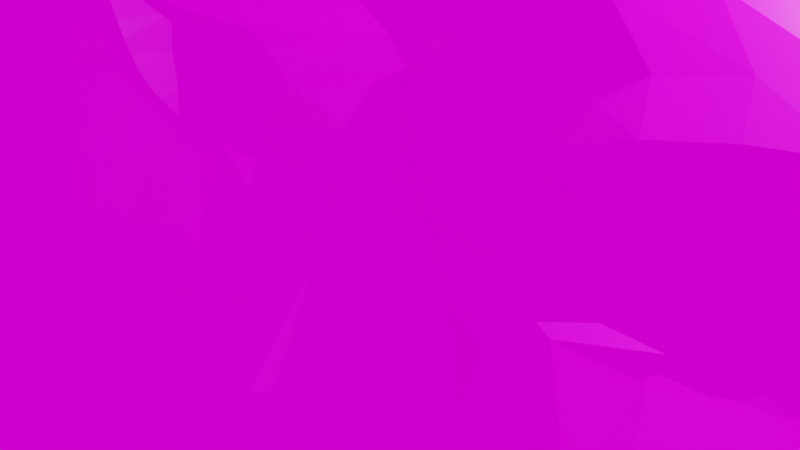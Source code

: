 # Source: TestMask_v3_prettygood2_final.blend  (saved by Blender 2.90.8; exported with 4.5.12 LTS)
import bpy
from mathutils import Matrix  # noqa: F401  (used for matrix-valued properties, if any)

bpy.ops.wm.read_factory_settings(use_empty=True)
scene = bpy.context.scene
scene.name = 'Scene'

# ---- collections
col_collection = bpy.data.collections.new('Collection'); scene.collection.children.link(col_collection)

# ---- images (referenced by path relative to the original .blend; pixels are not part of the script)
import os
ASSET_DIR = os.environ.get("B2B_ASSET_DIR", "")  # directory of the original .blend (textures are referenced by path, not embedded)
HERE = os.path.dirname(os.path.abspath(__file__))  # packed textures are extracted next to this script under _unpacked/

def load_image(name, relpath, width, height, colorspace="sRGB"):
    """Load a texture the original file referenced (path relative to the .blend, or extracted next to this script)."""
    p = next((c for c in (os.path.join(HERE, relpath), os.path.join(ASSET_DIR, relpath)) if relpath and os.path.exists(c)), "")
    if p:
        img = bpy.data.images.load(p, check_existing=True)
        img.name = name
    else:  # same state as the original file: an image datablock whose file is absent (Cycles renders it pink)
        img = bpy.data.images.new(name, width, height)
        img.source = "FILE"
        img.filepath = "//" + (relpath or name)
    img.colorspace_settings.name = colorspace
    return img
img_image_001 = load_image('Image.001', 'mask2.png', 1024, 1024, 'sRGB')

# ---- materials (node trees are filled in below, after node groups)
mat_material = bpy.data.materials.new('Material')
mat_material.alpha_threshold = 0.0
mat_material.use_transparent_shadow = False
mat_material.line_color = (0.0, 0.0, 0.0, 1.0)
mat_material_001 = bpy.data.materials.new('Material.001')
mat_material_001.use_transparent_shadow = False
mat_material_001.preview_render_type = 'FLAT'

# ---- material node trees
mat_material.use_nodes = True; mat_material.node_tree.nodes.clear()
_N = mat_material.node_tree.nodes; _L = mat_material.node_tree.links
n0 = _N.new('ShaderNodeBsdfPrincipled'); n0.name = 'Principled BSDF'; n0.location = (10, 300)
n0.distribution = 'GGX'
n0.subsurface_method = 'BURLEY'
n0.inputs[2].default_value = 0.4
n0.inputs[3].default_value = 1.45
n0.inputs[15].default_value = 0.01
n0.inputs[18].default_value = 0.01
n0.inputs[27].default_value = (0.0, 0.0, 0.0, 1.0)
n0.inputs[28].default_value = 1.0
n1 = _N.new('ShaderNodeOutputMaterial'); n1.name = 'Material Output'; n1.location = (300, 300)
_L.new(n0.outputs[0], n1.inputs[0])
n1.is_active_output = True
mat_material_001.use_nodes = True; mat_material_001.node_tree.nodes.clear()
_N = mat_material_001.node_tree.nodes; _L = mat_material_001.node_tree.links
n0 = _N.new('ShaderNodeOutputMaterial'); n0.name = 'Material Output'; n0.location = (300, 300)
n1 = _N.new('ShaderNodeBsdfPrincipled'); n1.name = 'Principled BSDF'; n1.location = (5, 300)
n1.width = 245
n1.distribution = 'GGX'
n1.subsurface_method = 'BURLEY'
n1.inputs[3].default_value = 1.45
n1.inputs[27].default_value = (0.0, 0.0, 0.0, 1.0)
n1.inputs[28].default_value = 1.0
n2 = _N.new('ShaderNodeTexImage'); n2.name = 'Image Texture'; n2.location = (-280, 280)
n2.image = img_image_001
_L.new(n1.outputs[0], n0.inputs[0])
_L.new(n2.outputs[0], n1.inputs[0])
n0.is_active_output = True

# ---- world
world_world = bpy.data.worlds.new('World'); scene.world = world_world
world_world.use_nodes = True; world_world.node_tree.nodes.clear()
_N = world_world.node_tree.nodes; _L = world_world.node_tree.links
n0 = _N.new('ShaderNodeOutputWorld'); n0.name = 'World Output'; n0.location = (300, 300)
n1 = _N.new('ShaderNodeBackground'); n1.name = 'Background'; n1.location = (10, 300)
n2 = _N.new('ShaderNodeTexImage'); n2.name = 'Image Texture'; n2.location = (-280, 280)
_L.new(n1.outputs[0], n0.inputs[0])
_L.new(n2.outputs[0], n1.inputs[0])
n0.is_active_output = True
world_world.color = (0.05088, 0.05088, 0.05088)
world_world.use_sun_shadow = False
world_world.sun_shadow_jitter_overblur = 0.0

# ---- cameras
cam_camera = bpy.data.cameras.new('Camera')
cam_camera.clip_end = 100.0
cam_camera.ortho_scale = 7.314

# ---- lights
light_light = bpy.data.lights.new('Light', 'POINT')
light_light.transmission_factor = 0.0
light_light.energy = 1000.0
light_light.shadow_soft_size = 0.1
light_light.shadow_maximum_resolution = 0.006
light_light.use_absolute_resolution = True

# ---- meshes
me_cube = bpy.data.meshes.new('Cube')
me_cube.from_pydata([(-0.0001702, -1.944, -1.186), (-5.043, 0.4214, 2.966), (-4.253, 0.155, 3.054), (-3.335, -0.1254, 3.031), (-2.439, -0.2045, 2.893), (-1.544, -0.1268, 2.595), (-0.7861, 0.04013, 2.204), (-0.1891, 0.04013, 1.883), (0.007632, 0.1025, 1.561), (-5.815, 0.7826, 2.844), (-6.371, 0.9538, 2.766), (-6.779, 1.234, 2.627), (-6.756, 1.554, 2.365), (-6.705, 1.595, 1.746), (-6.629, 1.561, 1.13), (-6.501, 1.551, 0.5056), (-6.385, 1.437, -0.01818), (-6.195, 1.364, -0.5465), (-6.048, 1.217, -1.036), (-5.799, 1.114, -1.607), (-5.433, 1.006, -2.207), (-4.732, 0.9588, -2.373), (-4.067, 0.8802, -2.668), (-3.362, 0.8049, -2.705), (-2.313, 0.621, -2.282), (-1.745, 0.1489, -1.883), (-1.194, -0.312, -1.538), (-1.791, -0.2533, -0.2296), (-2.021, -0.2533, 0.2985), (-2.549, -0.3792, 1.033), (-2.962, -0.3327, 1.217), (-3.536, -0.331, 1.401), (-4.087, -0.2203, 1.447), (-4.615, -0.09484, 1.447), (-5.166, 0.04744, 1.378), (-5.534, 0.04744, 1.286), (-5.419, 0.04744, 0.9873), (-5.189, 0.04744, 0.62), (-4.96, 0.04744, 0.3444), (-4.661, 0.04744, 0.1378), (-4.133, 0.08692, -0.06888), (-3.651, 0.04744, -0.1148), (-3.192, 0.04744, -0.1378), (-2.503, 0.04744, -0.1378), (-2.044, -0.2533, -0.2067), (-1.341, -0.2613, -0.4163), (-1.622, -0.2613, 0.2314), (-2.27, -0.2613, 1.133), (-2.777, -0.4282, 1.358), (-3.481, -0.5059, 1.583), (-4.157, -0.4268, 1.64), (-4.805, -0.2999, 1.64), (-5.481, -0.172, 1.555), (-5.931, 0.1658, 1.443), (-5.791, 0.03949, 1.076), (-5.509, 0.03949, 0.6257), (-5.227, 0.03949, 0.2878), (-4.861, 0.03949, 0.0343), (-4.213, 0.03949, -0.2192), (-3.622, 0.03949, -0.2755), (-3.059, 0.03949, -0.3037), (-2.214, -0.2613, -0.3037), (-1.65, -0.2613, -0.3882), (-0.9185, -0.1852, -0.574), (-5.447, -0.2224, 2.512), (-4.72, -0.3702, 2.645), (-3.918, -0.4971, 2.603), (-3.18, -0.5761, 2.443), (-2.397, -0.4985, 2.174), (-1.658, -0.5219, 1.738), (-1.074, -0.4925, 1.29), (-0.341, -0.2134, 0.8443), (-6.052, -0.06382, 2.361), (-6.525, 0.2405, 2.361), (-6.846, 0.4051, 2.436), (-6.828, 0.4205, 2.077), (-6.75, 0.5193, 1.585), (-6.703, 0.407, 1.075), (-6.601, 0.3428, 0.5642), (-6.468, 0.1692, 0.1293), (-6.298, 0.03882, -0.3057), (-6.109, -0.1458, -0.7785), (-5.92, -0.2309, -1.195), (-5.617, -0.2895, -1.648), (-5.277, -0.3866, -2.027), (-4.576, -0.4763, -2.337), (-3.827, -0.4092, -2.382), (-4.772, -0.6986, 2.323), (-4.061, -0.8064, 2.251), (-3.333, -0.8855, 2.092), (-2.658, -0.8078, 1.824), (-1.977, -0.6409, 1.394), (-1.445, -0.6409, 0.7505), (-0.6502, -0.2187, 0.09543), (-5.862, -0.4383, 2.074), (-6.506, -0.2422, 2.137), (-6.49, -0.02293, 1.84), (-6.474, 0.05519, 1.433), (-6.396, 0.0642, 1.011), (-6.302, -0.1151, 0.5888), (-6.193, -0.2586, 0.2292), (-6.052, -0.4038, -0.1304), (-5.896, -0.5512, -0.5213), (-5.739, -0.66, -0.8653), (-5.489, -0.8171, -1.241), (-5.116, -0.9407, -1.599), (-4.463, -1.018, -1.883), (-3.548, -0.9684, -1.832), (-5.143, -0.172, 1.597), (-4.891, 0.04744, 1.412), (-5.368, 0.03949, 0.4568), (-5.044, 0.03949, 0.161), (-4.537, 0.03949, -0.09244), (-2.836, -0.6322, -1.672), (-1.543, -0.3132, -1.15), (-0.6478, -0.972, -1.244), (-1.445, -0.5012, 0.7505), (-2.035, -0.3678, -1.411), (-1.056, -0.06796, -1.056)], [], [(41, 59, 60, 42), (34, 52, 53, 35), (27, 45, 46, 28), (42, 60, 61, 43), (35, 53, 54, 36), (28, 46, 47, 29), (43, 61, 62, 44), (36, 54, 55, 37), (29, 47, 48, 30), (27, 45, 62, 44), (37, 55, 110, 56, 38), (30, 48, 49, 31), (38, 56, 111, 57, 39), (31, 49, 50, 32), (39, 57, 112, 58, 40), (32, 50, 51, 33), (40, 58, 59, 41), (18, 81, 82, 19), (10, 73, 74, 11), (71, 93, 92, 70), (19, 82, 83, 20), (1, 64, 72, 9), (2, 65, 64, 1), (20, 83, 84, 21), (13, 76, 77, 14), (5, 68, 67, 4), (21, 84, 85, 22), (14, 77, 78, 15), (3, 66, 65, 2), (22, 85, 86, 23), (15, 78, 79, 16), (11, 74, 75, 12), (23, 86, 24), (7, 70, 69, 6), (16, 79, 80, 17), (4, 67, 66, 3), (9, 72, 73, 10), (17, 80, 81, 18), (6, 69, 68, 5), (12, 75, 76, 13), (82, 103, 104, 83), (87, 94, 72, 64, 65), (83, 104, 105, 84), (76, 97, 98, 77), (68, 90, 89, 67), (84, 105, 106, 85), (77, 98, 99, 78), (66, 88, 87, 65), (85, 106, 107, 86), (78, 99, 100, 79), (74, 95, 96, 75), (62, 117, 114, 45), (70, 92, 91, 69), (79, 100, 101, 80), (67, 89, 88, 66), (94, 95, 74, 73, 72), (80, 101, 102, 81), (69, 91, 90, 68), (75, 96, 97, 76), (81, 102, 103, 82), (87, 51, 108, 52, 94), (93, 46, 92), (26, 25, 114, 118), (47, 46, 92, 91), (91, 90, 48, 47), (90, 89, 49, 48), (89, 88, 50, 49), (88, 87, 51, 50), (55, 54, 98, 99), (55, 110, 100, 99), (100, 101, 56, 110), (95, 53, 96), (95, 53, 52, 94), (96, 53, 97), (97, 98, 54, 53), (113, 61, 60, 107), (107, 60, 59, 106), (106, 59, 58, 105), (58, 105, 104, 112), (104, 112, 57, 103), (57, 103, 102, 111), (102, 111, 56, 101), (8, 71, 70, 7), (46, 45, 63, 93), (34, 52, 108, 109), (109, 108, 51, 33), (8, 0, 115), (63, 93, 71, 8, 115, 26, 118), (114, 117, 113, 107, 86, 24, 25), (117, 62, 61, 113), (118, 114, 45, 63)])
me_cube.polygons.foreach_set('material_index', [1, 1, 1, 1, 1, 1, 1, 1, 1, 1, 1, 1, 1, 1, 1, 1, 1, 1, 1, 1, 1, 1, 1, 1, 1, 1, 1, 1, 1, 1, 1, 1, 1, 1, 1, 1, 1, 1, 1, 1, 1, 1, 1, 1, 1, 1, 1, 1, 1, 1, 1, 1, 1, 1, 1, 1, 1, 1, 1, 1, 1, 1, 1, 1, 1, 1, 1, 1, 1, 1, 1, 1, 1, 1, 1, 1, 1, 1, 1, 1, 1, 1, 1, 1, 1, 1, 1, 1, 1, 1, 1])
_uv = me_cube.uv_layers.new(name='UVMap')
_uv.uv.foreach_set('vector', [0.7192, 0.491, 0.7176, 0.47, 0.6839, 0.4659, 0.6918, 0.4876, 0.8097, 0.6863, 0.8288, 0.7092, 0.8556, 0.6938, 0.8318, 0.674, 0.6081, 0.4742, 0.5813, 0.4494, 0.5977, 0.5341, 0.6215, 0.5433, 0.6918, 0.4876, 0.6839, 0.4659, 0.6334, 0.465, 0.6506, 0.4869, 0.8318, 0.674, 0.8556, 0.6938, 0.847, 0.6465, 0.8248, 0.6352, 0.6215, 0.5433, 0.5977, 0.5341, 0.636, 0.6523, 0.6527, 0.6397, 0.6506, 0.4869, 0.6334, 0.465, 0.5998, 0.4534, 0.6232, 0.4775, 0.8248, 0.6352, 0.847, 0.6465, 0.8301, 0.5881, 0.8111, 0.5874, 0.6527, 0.6397, 0.636, 0.6523, 0.6662, 0.6823, 0.6773, 0.6641, 0.6081, 0.4742, 0.5813, 0.4494, 0.5998, 0.4534, 0.6232, 0.4775, 0.8111, 0.5874, 0.8301, 0.5881, 0.8217, 0.5662, 0.8133, 0.5442, 0.7974, 0.5516, 0.6773, 0.6641, 0.6662, 0.6823, 0.7083, 0.7125, 0.7117, 0.6887, 0.7974, 0.5516, 0.8133, 0.5442, 0.8024, 0.5277, 0.7915, 0.5112, 0.7796, 0.5246, 0.7117, 0.6887, 0.7083, 0.7125, 0.7488, 0.7205, 0.7447, 0.6951, 0.7796, 0.5246, 0.7915, 0.5112, 0.7722, 0.4945, 0.7529, 0.4778, 0.7481, 0.4974, 0.7447, 0.6951, 0.7488, 0.7205, 0.7879, 0.7209, 0.7765, 0.6954, 0.7481, 0.4974, 0.7529, 0.4778, 0.7176, 0.47, 0.7192, 0.491, 0.8811, 0.3645, 0.866, 0.4063, 0.855, 0.3522, 0.8677, 0.2989, 0.9143, 0.859, 0.8925, 0.8158, 0.9121, 0.823, 0.9381, 0.8677, 0.5207, 0.6125, 0.5416, 0.5194, 0.5868, 0.6015, 0.5643, 0.6714, 0.8677, 0.2989, 0.855, 0.3522, 0.8371, 0.2931, 0.8461, 0.2271, 0.8328, 0.8879, 0.8264, 0.8364, 0.8636, 0.8188, 0.8789, 0.8643, 0.7824, 0.9073, 0.7822, 0.8532, 0.8264, 0.8364, 0.8328, 0.8879, 0.8461, 0.2271, 0.8371, 0.2931, 0.817, 0.2437, 0.8217, 0.1671, 0.9318, 0.7335, 0.9076, 0.7114, 0.9017, 0.6456, 0.9242, 0.6544, 0.6201, 0.8427, 0.6429, 0.7884, 0.6896, 0.8246, 0.6735, 0.883, 0.8217, 0.1671, 0.817, 0.2437, 0.7754, 0.2028, 0.7795, 0.1247, 0.9242, 0.6544, 0.9017, 0.6456, 0.8949, 0.5799, 0.916, 0.5751, 0.7271, 0.9025, 0.7338, 0.8465, 0.7822, 0.8532, 0.7824, 0.9073, 0.7795, 0.1247, 0.7754, 0.2028, 0.7308, 0.1963, 0.7398, 0.121, 0.916, 0.5751, 0.8949, 0.5799, 0.8871, 0.5238, 0.9066, 0.5072, 0.9381, 0.8677, 0.9121, 0.823, 0.9096, 0.7758, 0.935, 0.8106, 0.7398, 0.121, 0.7308, 0.1963, 0.6669, 0.1794, 0.5395, 0.7481, 0.5643, 0.6714, 0.5989, 0.7305, 0.575, 0.7908, 0.9066, 0.5072, 0.8871, 0.5238, 0.8771, 0.4675, 0.8945, 0.439, 0.6735, 0.883, 0.6896, 0.8246, 0.7338, 0.8465, 0.7271, 0.9025, 0.8789, 0.8643, 0.8636, 0.8188, 0.8925, 0.8158, 0.9143, 0.859, 0.8945, 0.439, 0.8771, 0.4675, 0.866, 0.4063, 0.8811, 0.3645, 0.575, 0.7908, 0.5989, 0.7305, 0.6429, 0.7884, 0.6201, 0.8427, 0.935, 0.8106, 0.9096, 0.7758, 0.9076, 0.7114, 0.9318, 0.7335, 0.855, 0.3522, 0.8441, 0.3948, 0.8293, 0.3459, 0.8371, 0.2931, 0.7841, 0.8091, 0.8521, 0.7768, 0.8636, 0.8188, 0.8264, 0.8364, 0.7822, 0.8532, 0.8371, 0.2931, 0.8293, 0.3459, 0.8073, 0.2991, 0.817, 0.2437, 0.9076, 0.7114, 0.8876, 0.6922, 0.8829, 0.6376, 0.9017, 0.6456, 0.6429, 0.7884, 0.6588, 0.743, 0.699, 0.7789, 0.6896, 0.8246, 0.817, 0.2437, 0.8073, 0.2991, 0.7684, 0.2617, 0.7754, 0.2028, 0.9017, 0.6456, 0.8829, 0.6376, 0.8773, 0.5831, 0.8949, 0.5799, 0.7338, 0.8465, 0.7427, 0.8006, 0.7841, 0.8091, 0.7822, 0.8532, 0.7754, 0.2028, 0.7684, 0.2617, 0.7214, 0.2629, 0.7308, 0.1963, 0.8949, 0.5799, 0.8773, 0.5831, 0.8708, 0.5367, 0.8871, 0.5238, 0.9121, 0.823, 0.8897, 0.7853, 0.8886, 0.7455, 0.9096, 0.7758, 0.5998, 0.4534, 0.6374, 0.3244, 0.5938, 0.3542, 0.5813, 0.4494, 0.5643, 0.6714, 0.5868, 0.6015, 0.6183, 0.686, 0.5989, 0.7305, 0.8871, 0.5238, 0.8708, 0.5367, 0.8625, 0.4901, 0.8771, 0.4675, 0.6896, 0.8246, 0.699, 0.7789, 0.7427, 0.8006, 0.7338, 0.8465, 0.8521, 0.7768, 0.8897, 0.7853, 0.9121, 0.823, 0.8925, 0.8158, 0.8636, 0.8188, 0.8771, 0.4675, 0.8625, 0.4901, 0.8533, 0.4395, 0.866, 0.4063, 0.5989, 0.7305, 0.6183, 0.686, 0.6588, 0.743, 0.6429, 0.7884, 0.9096, 0.7758, 0.8886, 0.7455, 0.8876, 0.6922, 0.9076, 0.7114, 0.866, 0.4063, 0.8533, 0.4395, 0.8441, 0.3948, 0.855, 0.3522, 0.7841, 0.8091, 0.7879, 0.7209, 0.8084, 0.7153, 0.8288, 0.7092, 0.8521, 0.7768, 0.5416, 0.5194, 0.5977, 0.5341, 0.5868, 0.6015, 0.5732, 0.3032, 0.6063, 0.259, 0.5938, 0.3542, 0.5647, 0.3658, 0.636, 0.6523, 0.5977, 0.5341, 0.5868, 0.6015, 0.6183, 0.686, 0.6183, 0.686, 0.6588, 0.743, 0.6662, 0.6823, 0.636, 0.6523, 0.6588, 0.743, 0.699, 0.7789, 0.7083, 0.7125, 0.6662, 0.6823, 0.699, 0.7789, 0.7427, 0.8006, 0.7488, 0.7205, 0.7083, 0.7125, 0.7427, 0.8006, 0.7841, 0.8091, 0.7879, 0.7209, 0.7488, 0.7205, 0.8301, 0.5881, 0.847, 0.6465, 0.8829, 0.6376, 0.8773, 0.5831, 0.8301, 0.5881, 0.8217, 0.5662, 0.8708, 0.5367, 0.8773, 0.5831, 0.8708, 0.5367, 0.8625, 0.4901, 0.8133, 0.5442, 0.8217, 0.5662, 0.8897, 0.7853, 0.8556, 0.6938, 0.8886, 0.7455, 0.8897, 0.7853, 0.8556, 0.6938, 0.8288, 0.7092, 0.8521, 0.7768, 0.8886, 0.7455, 0.8556, 0.6938, 0.8876, 0.6922, 0.8876, 0.6922, 0.8829, 0.6376, 0.847, 0.6465, 0.8556, 0.6938, 0.6809, 0.2946, 0.6334, 0.465, 0.6839, 0.4659, 0.7214, 0.2629, 0.7214, 0.2629, 0.6839, 0.4659, 0.7176, 0.47, 0.7684, 0.2617, 0.7684, 0.2617, 0.7176, 0.47, 0.7529, 0.4778, 0.8073, 0.2991, 0.7529, 0.4778, 0.8073, 0.2991, 0.8293, 0.3459, 0.7722, 0.4945, 0.8293, 0.3459, 0.7722, 0.4945, 0.7915, 0.5112, 0.8441, 0.3948, 0.7915, 0.5112, 0.8441, 0.3948, 0.8533, 0.4395, 0.8024, 0.5277, 0.8533, 0.4395, 0.8024, 0.5277, 0.8133, 0.5442, 0.8625, 0.4901, 0.4999, 0.7055, 0.5207, 0.6125, 0.5643, 0.6714, 0.5395, 0.7481, 0.5977, 0.5341, 0.5813, 0.4494, 0.5561, 0.4284, 0.5416, 0.5194, 0.8097, 0.6863, 0.8288, 0.7092, 0.8084, 0.7153, 0.7931, 0.691, 0.7931, 0.691, 0.8084, 0.7153, 0.7879, 0.7209, 0.7765, 0.6954, 0.4999, 0.7055, 0.5004, 0.3341, 0.535, 0.3228, 0.5561, 0.4284, 0.5416, 0.5194, 0.5207, 0.6125, 0.4999, 0.7055, 0.535, 0.3228, 0.5732, 0.3032, 0.5647, 0.3658, 0.5938, 0.3542, 0.6374, 0.3244, 0.6809, 0.2946, 0.7214, 0.2629, 0.7308, 0.1963, 0.6669, 0.1794, 0.6063, 0.259, 0.6374, 0.3244, 0.5998, 0.4534, 0.6334, 0.465, 0.6809, 0.2946, 0.5647, 0.3658, 0.5938, 0.3542, 0.5813, 0.4494, 0.5561, 0.4284])
_ca = me_cube.color_attributes.new('Col', 'BYTE_COLOR', 'CORNER')
_ca.data.foreach_set('color', [1.0, 1.0, 1.0, 1.0, 1.0, 1.0, 1.0, 1.0, 1.0, 1.0, 1.0, 1.0, 1.0, 1.0, 1.0, 1.0, 1.0, 1.0, 1.0, 1.0, 1.0, 1.0, 1.0, 1.0, 1.0, 1.0, 1.0, 1.0, 1.0, 1.0, 1.0, 1.0, 1.0, 1.0, 1.0, 1.0, 1.0, 1.0, 1.0, 1.0, 1.0, 1.0, 1.0, 1.0, 1.0, 1.0, 1.0, 1.0, 1.0, 1.0, 1.0, 1.0, 1.0, 1.0, 1.0, 1.0, 1.0, 1.0, 1.0, 1.0, 1.0, 1.0, 1.0, 1.0, 1.0, 1.0, 1.0, 1.0, 1.0, 1.0, 1.0, 1.0, 1.0, 1.0, 1.0, 1.0, 1.0, 1.0, 1.0, 1.0, 1.0, 1.0, 1.0, 1.0, 1.0, 1.0, 1.0, 1.0, 1.0, 1.0, 1.0, 1.0, 1.0, 1.0, 1.0, 1.0, 1.0, 1.0, 1.0, 1.0, 1.0, 1.0, 1.0, 1.0, 1.0, 1.0, 1.0, 1.0, 1.0, 1.0, 1.0, 1.0, 1.0, 1.0, 1.0, 1.0, 1.0, 1.0, 1.0, 1.0, 1.0, 1.0, 1.0, 1.0, 1.0, 1.0, 1.0, 1.0, 1.0, 1.0, 1.0, 1.0, 1.0, 1.0, 1.0, 1.0, 1.0, 1.0, 1.0, 1.0, 1.0, 1.0, 1.0, 1.0, 1.0, 1.0, 1.0, 1.0, 1.0, 1.0, 1.0, 1.0, 1.0, 1.0, 1.0, 1.0, 1.0, 1.0, 1.0, 1.0, 1.0, 1.0, 1.0, 1.0, 1.0, 1.0, 1.0, 1.0, 1.0, 1.0, 1.0, 1.0, 1.0, 1.0, 1.0, 1.0, 1.0, 1.0, 1.0, 1.0, 1.0, 1.0, 1.0, 1.0, 1.0, 1.0, 1.0, 1.0, 1.0, 1.0, 1.0, 1.0, 1.0, 1.0, 1.0, 1.0, 1.0, 1.0, 1.0, 1.0, 1.0, 1.0, 1.0, 1.0, 1.0, 1.0, 1.0, 1.0, 1.0, 1.0, 1.0, 1.0, 1.0, 1.0, 1.0, 1.0, 1.0, 1.0, 1.0, 1.0, 1.0, 1.0, 1.0, 1.0, 1.0, 1.0, 1.0, 1.0, 1.0, 1.0, 1.0, 1.0, 1.0, 1.0, 1.0, 1.0, 1.0, 1.0, 1.0, 1.0, 1.0, 1.0, 1.0, 1.0, 1.0, 1.0, 1.0, 1.0, 1.0, 1.0, 1.0, 1.0, 1.0, 1.0, 1.0, 1.0, 1.0, 1.0, 1.0, 1.0, 1.0, 1.0, 1.0, 1.0, 1.0, 1.0, 1.0, 1.0, 1.0, 1.0, 1.0, 1.0, 1.0, 1.0, 1.0, 1.0, 1.0, 1.0, 1.0, 1.0, 1.0, 1.0, 1.0, 1.0, 1.0, 1.0, 1.0, 1.0, 1.0, 1.0, 1.0, 1.0, 1.0, 1.0, 1.0, 1.0, 1.0, 1.0, 1.0, 1.0, 1.0, 1.0, 1.0, 1.0, 1.0, 1.0, 1.0, 1.0, 1.0, 1.0, 1.0, 1.0, 1.0, 1.0, 1.0, 1.0, 1.0, 1.0, 1.0, 1.0, 1.0, 1.0, 1.0, 1.0, 1.0, 1.0, 1.0, 1.0, 1.0, 1.0, 1.0, 1.0, 1.0, 1.0, 1.0, 1.0, 1.0, 1.0, 1.0, 1.0, 1.0, 1.0, 1.0, 1.0, 1.0, 1.0, 1.0, 1.0, 1.0, 1.0, 1.0, 1.0, 1.0, 1.0, 1.0, 1.0, 1.0, 1.0, 1.0, 1.0, 1.0, 1.0, 1.0, 1.0, 1.0, 1.0, 1.0, 1.0, 1.0, 1.0, 1.0, 1.0, 1.0, 1.0, 1.0, 1.0, 1.0, 1.0, 1.0, 1.0, 1.0, 1.0, 1.0, 1.0, 1.0, 1.0, 1.0, 1.0, 1.0, 1.0, 1.0, 1.0, 1.0, 1.0, 1.0, 1.0, 1.0, 1.0, 1.0, 1.0, 1.0, 1.0, 1.0, 1.0, 1.0, 1.0, 1.0, 1.0, 1.0, 1.0, 1.0, 1.0, 1.0, 1.0, 1.0, 1.0, 1.0, 1.0, 1.0, 1.0, 1.0, 1.0, 1.0, 1.0, 1.0, 1.0, 1.0, 1.0, 1.0, 1.0, 1.0, 1.0, 1.0, 1.0, 1.0, 1.0, 1.0, 1.0, 1.0, 1.0, 1.0, 1.0, 1.0, 1.0, 1.0, 1.0, 1.0, 1.0, 1.0, 1.0, 1.0, 1.0, 1.0, 1.0, 1.0, 1.0, 1.0, 1.0, 1.0, 1.0, 1.0, 1.0, 1.0, 1.0, 1.0, 1.0, 1.0, 1.0, 1.0, 1.0, 1.0, 1.0, 1.0, 1.0, 1.0, 1.0, 1.0, 1.0, 1.0, 1.0, 1.0, 1.0, 1.0, 1.0, 1.0, 1.0, 1.0, 1.0, 1.0, 1.0, 1.0, 1.0, 1.0, 1.0, 1.0, 1.0, 1.0, 1.0, 1.0, 1.0, 1.0, 1.0, 1.0, 1.0, 1.0, 1.0, 1.0, 1.0, 1.0, 1.0, 1.0, 1.0, 1.0, 1.0, 1.0, 1.0, 1.0, 1.0, 1.0, 1.0, 1.0, 1.0, 1.0, 1.0, 1.0, 1.0, 1.0, 1.0, 1.0, 1.0, 1.0, 1.0, 1.0, 1.0, 1.0, 1.0, 1.0, 1.0, 1.0, 1.0, 1.0, 1.0, 1.0, 1.0, 1.0, 1.0, 1.0, 1.0, 1.0, 1.0, 1.0, 1.0, 1.0, 1.0, 1.0, 1.0, 1.0, 1.0, 1.0, 1.0, 1.0, 1.0, 1.0, 1.0, 1.0, 1.0, 1.0, 1.0, 1.0, 1.0, 1.0, 1.0, 1.0, 1.0, 1.0, 1.0, 1.0, 1.0, 1.0, 1.0, 1.0, 1.0, 1.0, 1.0, 1.0, 1.0, 1.0, 1.0, 1.0, 1.0, 1.0, 1.0, 1.0, 1.0, 1.0, 1.0, 1.0, 1.0, 1.0, 1.0, 1.0, 1.0, 1.0, 1.0, 1.0, 1.0, 1.0, 1.0, 1.0, 1.0, 1.0, 1.0, 1.0, 1.0, 1.0, 1.0, 1.0, 1.0, 1.0, 1.0, 1.0, 1.0, 1.0, 1.0, 1.0, 1.0, 1.0, 1.0, 1.0, 1.0, 1.0, 1.0, 1.0, 1.0, 1.0, 1.0, 1.0, 1.0, 1.0, 1.0, 1.0, 1.0, 1.0, 1.0, 1.0, 1.0, 1.0, 1.0, 1.0, 1.0, 1.0, 1.0, 1.0, 1.0, 1.0, 1.0, 1.0, 1.0, 1.0, 1.0, 1.0, 1.0, 1.0, 1.0, 1.0, 1.0, 1.0, 1.0, 1.0, 1.0, 1.0, 1.0, 1.0, 1.0, 1.0, 1.0, 1.0, 1.0, 1.0, 1.0, 1.0, 1.0, 1.0, 1.0, 1.0, 1.0, 1.0, 1.0, 1.0, 1.0, 1.0, 1.0, 1.0, 1.0, 1.0, 1.0, 1.0, 1.0, 1.0, 1.0, 1.0, 1.0, 1.0, 1.0, 1.0, 1.0, 1.0, 1.0, 1.0, 1.0, 1.0, 1.0, 1.0, 1.0, 1.0, 1.0, 1.0, 1.0, 1.0, 1.0, 1.0, 1.0, 1.0, 1.0, 1.0, 1.0, 1.0, 1.0, 1.0, 1.0, 1.0, 1.0, 1.0, 1.0, 1.0, 1.0, 1.0, 1.0, 1.0, 1.0, 1.0, 1.0, 1.0, 1.0, 1.0, 1.0, 1.0, 1.0, 1.0, 1.0, 1.0, 1.0, 1.0, 1.0, 1.0, 1.0, 1.0, 1.0, 1.0, 1.0, 1.0, 1.0, 1.0, 1.0, 1.0, 1.0, 1.0, 1.0, 1.0, 1.0, 1.0, 1.0, 1.0, 1.0, 1.0, 1.0, 1.0, 1.0, 1.0, 1.0, 1.0, 1.0, 1.0, 1.0, 1.0, 1.0, 1.0, 1.0, 1.0, 1.0, 1.0, 1.0, 1.0, 1.0, 1.0, 1.0, 1.0, 1.0, 1.0, 1.0, 1.0, 1.0, 1.0, 1.0, 1.0, 1.0, 1.0, 1.0, 1.0, 1.0, 1.0, 1.0, 1.0, 1.0, 1.0, 1.0, 1.0, 1.0, 1.0, 1.0, 1.0, 1.0, 1.0, 1.0, 1.0, 1.0, 1.0, 1.0, 1.0, 1.0, 1.0, 1.0, 1.0, 1.0, 1.0, 1.0, 1.0, 1.0, 1.0, 1.0, 1.0, 1.0, 1.0, 1.0, 1.0, 1.0, 1.0, 1.0, 1.0, 1.0, 1.0, 1.0, 1.0, 1.0, 1.0, 1.0, 1.0, 1.0, 1.0, 1.0, 1.0, 1.0, 1.0, 1.0, 1.0, 1.0, 1.0, 1.0, 1.0, 1.0, 1.0, 1.0, 1.0, 1.0, 1.0, 1.0, 1.0, 1.0, 1.0, 1.0, 1.0, 1.0, 1.0, 1.0, 1.0, 1.0, 1.0, 1.0, 1.0, 1.0, 1.0, 1.0, 1.0, 1.0, 1.0, 1.0, 1.0, 1.0, 1.0, 1.0, 1.0, 1.0, 1.0, 1.0, 1.0, 1.0, 1.0, 1.0, 1.0, 1.0, 1.0, 1.0, 1.0, 1.0, 1.0, 1.0, 1.0, 1.0, 1.0, 1.0, 1.0, 1.0, 1.0, 1.0, 1.0, 1.0, 1.0, 1.0, 1.0, 1.0, 1.0, 1.0, 1.0, 1.0, 1.0, 1.0, 1.0, 1.0, 1.0, 1.0, 1.0, 1.0, 1.0, 1.0, 1.0, 1.0, 1.0, 1.0, 1.0, 1.0, 1.0, 1.0, 1.0, 1.0, 1.0, 1.0, 1.0, 1.0, 1.0, 1.0, 1.0, 1.0, 1.0, 1.0, 1.0, 1.0, 1.0, 1.0, 1.0, 1.0, 1.0, 1.0, 1.0, 1.0, 1.0, 1.0, 1.0, 1.0, 1.0, 1.0, 1.0, 1.0, 1.0, 1.0, 1.0, 1.0, 1.0, 1.0, 1.0, 1.0, 1.0, 1.0, 1.0, 1.0, 1.0, 1.0, 1.0, 1.0, 1.0, 1.0, 1.0, 1.0, 1.0, 1.0, 1.0, 1.0, 1.0, 1.0, 1.0, 1.0, 1.0, 1.0, 1.0, 1.0, 1.0, 1.0, 1.0, 1.0, 1.0, 1.0, 1.0, 1.0, 1.0, 1.0, 1.0, 1.0, 1.0, 1.0, 1.0, 1.0, 1.0, 1.0, 1.0, 1.0, 1.0, 1.0, 1.0, 1.0, 1.0, 1.0, 1.0, 1.0, 1.0, 1.0, 1.0, 1.0, 1.0, 1.0, 1.0, 1.0, 1.0, 1.0, 1.0, 1.0, 1.0, 1.0, 1.0, 1.0, 1.0, 1.0, 1.0, 1.0, 1.0, 1.0, 1.0, 1.0, 1.0, 1.0, 1.0, 1.0, 1.0, 1.0, 1.0, 1.0, 1.0, 1.0, 1.0, 1.0, 1.0, 1.0, 1.0, 1.0, 1.0, 1.0, 1.0, 1.0, 1.0, 1.0, 1.0, 1.0, 1.0, 1.0, 1.0, 1.0, 1.0, 1.0, 1.0, 1.0, 1.0, 1.0, 1.0, 1.0, 1.0, 1.0, 1.0, 1.0, 1.0, 1.0, 1.0, 1.0, 1.0, 1.0, 1.0, 1.0, 1.0, 1.0, 1.0, 1.0, 1.0, 1.0, 1.0, 1.0, 1.0, 1.0, 1.0, 1.0, 1.0, 1.0, 1.0, 1.0, 1.0, 1.0, 1.0, 1.0, 1.0, 1.0, 1.0, 1.0, 1.0, 1.0, 1.0, 1.0, 1.0, 1.0, 1.0, 1.0, 1.0, 1.0, 1.0, 1.0, 1.0, 1.0, 1.0, 1.0, 1.0, 1.0, 1.0, 1.0, 1.0, 1.0, 1.0, 1.0, 1.0, 1.0, 1.0, 1.0, 1.0, 1.0, 1.0, 1.0, 1.0, 1.0, 1.0, 1.0, 1.0, 1.0, 1.0, 1.0, 1.0, 1.0, 1.0, 1.0, 1.0, 1.0, 1.0, 1.0, 1.0, 1.0, 1.0, 1.0, 1.0, 1.0, 1.0, 1.0, 1.0, 1.0, 1.0, 1.0, 1.0, 1.0, 1.0, 1.0, 1.0, 1.0, 1.0, 1.0, 1.0, 1.0, 1.0, 1.0, 1.0, 1.0, 1.0, 1.0, 1.0, 1.0, 1.0, 1.0, 1.0, 1.0, 1.0, 1.0, 1.0, 1.0, 1.0, 1.0, 1.0, 1.0, 1.0, 1.0, 1.0, 1.0, 1.0, 1.0, 1.0, 1.0, 1.0, 1.0, 1.0, 1.0, 1.0, 1.0, 1.0, 1.0, 1.0, 1.0, 1.0, 1.0, 1.0, 1.0, 1.0, 1.0, 1.0, 1.0, 1.0, 1.0, 1.0, 1.0, 1.0, 1.0, 1.0, 1.0, 1.0, 1.0, 1.0, 1.0, 1.0, 1.0, 1.0, 1.0, 1.0, 1.0, 1.0, 1.0, 1.0, 1.0, 1.0, 1.0, 1.0, 1.0, 1.0, 1.0, 1.0, 1.0, 1.0, 1.0, 1.0, 1.0, 1.0, 1.0, 1.0, 1.0, 1.0, 1.0, 1.0, 1.0, 1.0, 1.0, 1.0, 1.0, 1.0, 1.0, 1.0, 1.0, 1.0, 1.0, 1.0, 1.0, 1.0, 1.0, 1.0, 1.0, 1.0, 1.0, 1.0, 1.0, 1.0, 1.0, 1.0, 1.0, 1.0, 1.0, 1.0, 1.0, 1.0, 1.0, 1.0, 1.0, 1.0, 1.0, 1.0, 1.0, 1.0, 1.0, 1.0, 1.0, 1.0, 1.0, 1.0, 1.0, 1.0, 1.0, 1.0, 1.0, 1.0, 1.0, 1.0, 1.0, 1.0, 1.0, 1.0, 1.0, 1.0, 1.0, 1.0, 1.0, 1.0, 1.0, 1.0, 1.0, 1.0, 1.0, 1.0, 1.0, 1.0, 1.0, 1.0, 1.0, 1.0, 1.0, 1.0, 1.0, 1.0, 1.0, 1.0, 1.0, 1.0, 1.0, 1.0, 1.0, 1.0, 1.0, 1.0, 1.0, 1.0, 1.0, 1.0, 1.0, 1.0, 1.0, 1.0, 1.0, 1.0, 1.0, 1.0, 1.0, 1.0, 1.0, 1.0, 1.0, 1.0, 1.0, 1.0, 1.0, 1.0, 1.0, 1.0, 1.0, 1.0, 1.0, 1.0, 1.0, 1.0, 1.0, 1.0, 1.0, 1.0, 1.0, 1.0, 1.0, 1.0, 1.0, 1.0, 1.0, 1.0, 1.0, 1.0, 1.0, 1.0, 1.0, 1.0, 1.0, 1.0, 1.0, 1.0, 1.0, 1.0, 1.0, 1.0, 1.0, 1.0, 1.0, 1.0, 1.0, 1.0, 1.0, 1.0, 1.0, 1.0, 1.0, 1.0, 1.0, 1.0, 1.0, 1.0, 1.0, 1.0, 1.0, 1.0, 1.0, 1.0, 1.0, 1.0, 1.0, 1.0, 1.0, 1.0, 1.0, 1.0, 1.0, 1.0, 1.0, 1.0, 1.0, 1.0, 1.0, 1.0, 1.0, 1.0, 1.0, 1.0, 1.0, 1.0, 1.0])
me_cube.materials.append(mat_material)
me_cube.materials.append(mat_material_001)
me_cube.use_remesh_preserve_volume = False
me_cube.use_remesh_preserve_attributes = False
me_cube.use_mirror_vertex_groups = False
me_cube.update()

# ---- objects
ob_cube = bpy.data.objects.new('Cube', me_cube)
ob_light = bpy.data.objects.new('Light', light_light)
ob_camera = bpy.data.objects.new('Camera', cam_camera)

# ---- transforms, parenting, visibility, modifiers, constraints
ob_cube.location = (0.0, 0.0, 0.0)
ob_cube.lock_rotations_4d = False
ob_cube.empty_display_type = 'ARROWS'
ob_cube.lineart.crease_threshold = 0.0
_m = ob_cube.modifiers.new('Mirror', 'MIRROR')
ob_light.location = (4.076, 1.005, 5.904)
ob_light.rotation_euler = (0.6503, 0.05522, 1.866)
ob_light.lock_rotations_4d = False
ob_light.empty_display_type = 'ARROWS'
ob_light.color = (0.0, 0.0, 0.0, 0.0)
ob_light.lineart.crease_threshold = 0.0
ob_camera.location = (7.359, -6.926, 4.958)
ob_camera.rotation_euler = (1.109, 0.0, 0.8149)
ob_camera.lock_rotations_4d = False
ob_camera.empty_display_type = 'ARROWS'
ob_camera.color = (0.0, 0.0, 0.0, 0.0)
ob_camera.display_type = 'WIRE'
ob_camera.lineart.crease_threshold = 0.0

# ---- collection membership
col_collection.objects.link(ob_cube)
col_collection.objects.link(ob_light)
col_collection.objects.link(ob_camera)

# ---- scene / render settings (as saved in the file)
scene.camera = ob_camera
scene.frame_start = 1; scene.frame_end = 250; scene.frame_set(1)
scene.render.engine = 'BLENDER_EEVEE_NEXT'
scene.cycles.use_denoising = False
scene.cycles.samples = 128
scene.cycles.sampling_pattern = 'TABULATED_SOBOL'
scene.cycles.use_adaptive_sampling = False
scene.cycles.use_light_tree = False
scene.view_settings.view_transform = 'Filmic'
bpy.context.view_layer.update()
